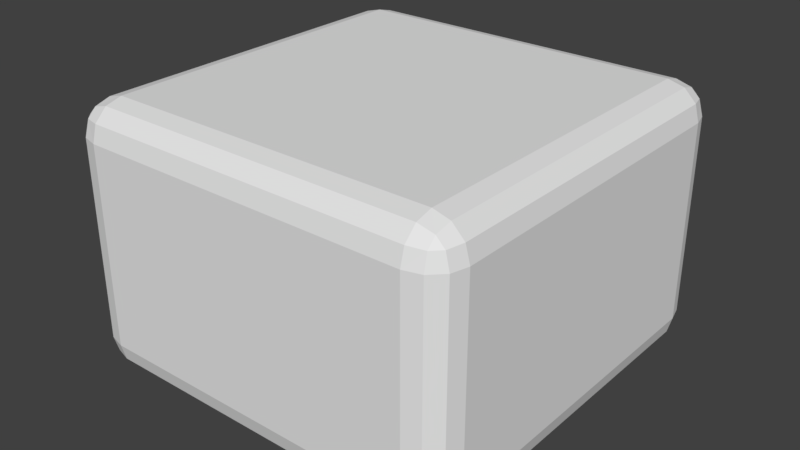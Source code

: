 # Source: 3x3FloorTile.blend  (saved by Blender 2.78.0; exported with 4.5.12 LTS)
import bpy
from mathutils import Matrix  # noqa: F401  (used for matrix-valued properties, if any)

bpy.ops.wm.read_factory_settings(use_empty=True)
scene = bpy.context.scene
scene.name = 'Scene'

# ---- collections
col_collection_1 = bpy.data.collections.new('Collection 1'); scene.collection.children.link(col_collection_1)

# ---- materials (node trees are filled in below, after node groups)
mat_material = bpy.data.materials.new('Material')
mat_material.alpha_threshold = 0.0
mat_material.use_transparent_shadow = False
mat_material.roughness = 0.5
mat_material.line_color = (0.0, 0.0, 0.0, 1.0)

# ---- material node trees

# ---- world
world_world = bpy.data.worlds.new('World'); scene.world = world_world
world_world.color = (0.05088, 0.05088, 0.05088)
world_world.use_sun_shadow = False
world_world.sun_shadow_jitter_overblur = 0.0
world_world.cycles.sampling_method = 'MANUAL'

# ---- meshes
me_cube = bpy.data.meshes.new('Cube')
me_cube.from_pydata([(-4.47e-07, 0.3, 0.2), (0.3, 0.3, 0.2), (8.941e-08, 0.3, 0.0), (-4.47e-07, -6.035e-07, 0.2), (0.3, 0.3, 0.0), (0.3, 3.502e-07, 0.0), (8.941e-08, 3.502e-07, 0.0), (0.3, -6.035e-07, 0.2)], [], [(4, 2, 0, 1), (2, 6, 3, 0), (4, 5, 6, 2), (1, 0, 3, 7), (4, 1, 7, 5), (5, 7, 3, 6)])
me_cube.materials.append(mat_material)
me_cube.use_remesh_preserve_volume = False
me_cube.use_remesh_preserve_attributes = False
me_cube.use_mirror_vertex_groups = False
me_cube.update()

# ---- objects
ob_cube = bpy.data.objects.new('Cube', me_cube)

# ---- transforms, parenting, visibility, modifiers, constraints
ob_cube.location = (0.0, 0.0, 0.0)
ob_cube.lock_rotations_4d = False
ob_cube.empty_display_type = 'ARROWS'
ob_cube.lineart.crease_threshold = 0.0
_m = ob_cube.modifiers.new('Bevel', 'BEVEL')
_m.width = 0.025
_m.width_pct = 0.025
_m.segments = 3
_m.limit_method = 'NONE'
_m.spread = 0.0

# ---- collection membership
col_collection_1.objects.link(ob_cube)

# ---- scene / render settings (as saved in the file)
scene.frame_start = 1; scene.frame_end = 250; scene.frame_set(1)
scene.render.engine = 'BLENDER_EEVEE_NEXT'
scene.render.resolution_percentage = 50
scene.render.dither_intensity = 0.0
scene.cycles.use_denoising = False
scene.cycles.samples = 128
scene.cycles.sampling_pattern = 'TABULATED_SOBOL'
scene.cycles.light_sampling_threshold = 0.0
scene.cycles.use_adaptive_sampling = False
scene.cycles.use_light_tree = False
scene.cycles.blur_glossy = 0.0
scene.cycles.sample_clamp_indirect = 0.0
scene.view_settings.view_transform = 'Standard'
bpy.context.view_layer.update()

# ---- added for rendering (the .blend has no active camera and no usable light): camera, sun
cam_auto = bpy.data.cameras.new('AutoCamera')
cam_auto.lens = 50.0
cam_auto.sensor_width = 36.0
cam_auto.clip_end = 1000.0
ob_auto_camera = bpy.data.objects.new('AutoCamera', cam_auto)
scene.collection.objects.link(ob_auto_camera)
ob_auto_camera.location = (0.583969, -0.370763, 0.447175)
ob_auto_camera.rotation_euler = (1.09748, -7.21219e-08, 0.694738)
scene.camera = ob_auto_camera
light_auto_sun = bpy.data.lights.new('AutoSun', 'SUN')
light_auto_sun.energy = 3.0
light_auto_sun.angle = 0.0523599
ob_auto_sun = bpy.data.objects.new('AutoSun', light_auto_sun)
scene.collection.objects.link(ob_auto_sun)
ob_auto_sun.rotation_euler = (0.872665, 0.174533, 0.523599)
bpy.context.view_layer.update()
